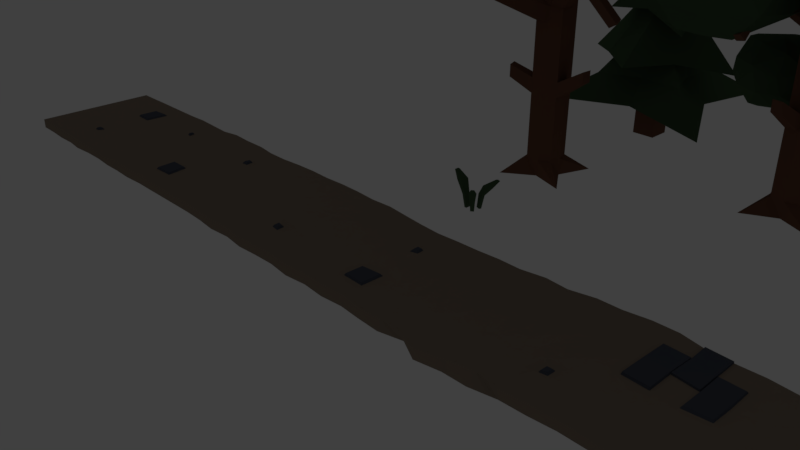 # Source: Trees.blend  (saved by Blender 2.79.0; exported with 4.5.12 LTS)
import bpy
from mathutils import Matrix  # noqa: F401  (used for matrix-valued properties, if any)

bpy.ops.wm.read_factory_settings(use_empty=True)
scene = bpy.context.scene
scene.name = 'Scene'

# ---- collections
col_collection_1 = bpy.data.collections.new('Collection 1'); scene.collection.children.link(col_collection_1)
col_collection_11 = bpy.data.collections.new('Collection 11'); scene.collection.children.link(col_collection_11)
col_collection_11.hide_render = True
col_collection_11.hide_viewport = True

# ---- materials (node trees are filled in below, after node groups)
mat_road = bpy.data.materials.new('Road')
mat_road.alpha_threshold = 0.0
mat_road.roughness = 0.5
mat_rocks = bpy.data.materials.new('Rocks')
mat_rocks.alpha_threshold = 0.0
mat_rocks.roughness = 0.5
mat_foliage = bpy.data.materials.new('Foliage')
mat_foliage.alpha_threshold = 0.0
mat_foliage.roughness = 0.5
mat_foliage.line_color = (0.0, 0.0, 0.0, 1.0)
mat_wood = bpy.data.materials.new('Wood')
mat_wood.alpha_threshold = 0.0
mat_wood.roughness = 0.5

# ---- material node trees
mat_road.use_nodes = True; mat_road.node_tree.nodes.clear()
_N = mat_road.node_tree.nodes; _L = mat_road.node_tree.links
n0 = _N.new('ShaderNodeOutputMaterial'); n0.name = 'Material Output'; n0.location = (300, 300)
n1 = _N.new('ShaderNodeBsdfDiffuse'); n1.name = 'Diffuse BSDF'; n1.location = (10, 300)
n1.inputs[0].default_value = (0.2641, 0.2091, 0.1616, 1.0)
_L.new(n1.outputs[0], n0.inputs[0])
n0.is_active_output = True
mat_rocks.use_nodes = True; mat_rocks.node_tree.nodes.clear()
_N = mat_rocks.node_tree.nodes; _L = mat_rocks.node_tree.links
n0 = _N.new('ShaderNodeOutputMaterial'); n0.name = 'Material Output'; n0.location = (300, 300)
n1 = _N.new('ShaderNodeBsdfDiffuse'); n1.name = 'Diffuse BSDF'; n1.location = (10, 300)
n1.inputs[0].default_value = (0.08082, 0.08884, 0.1156, 1.0)
_L.new(n1.outputs[0], n0.inputs[0])
n0.is_active_output = True
mat_foliage.use_nodes = True; mat_foliage.node_tree.nodes.clear()
_N = mat_foliage.node_tree.nodes; _L = mat_foliage.node_tree.links
n0 = _N.new('ShaderNodeOutputMaterial'); n0.name = 'Material Output'; n0.location = (300, 300)
n1 = _N.new('ShaderNodeBsdfDiffuse'); n1.name = 'Diffuse BSDF'; n1.location = (10, 300)
n1.inputs[0].default_value = (0.06232, 0.1055, 0.05451, 1.0)
_L.new(n1.outputs[0], n0.inputs[0])
n0.is_active_output = True
mat_wood.use_nodes = True; mat_wood.node_tree.nodes.clear()
_N = mat_wood.node_tree.nodes; _L = mat_wood.node_tree.links
n0 = _N.new('ShaderNodeOutputMaterial'); n0.name = 'Material Output'; n0.location = (300, 300)
n1 = _N.new('ShaderNodeBsdfDiffuse'); n1.name = 'Diffuse BSDF'; n1.location = (10, 300)
n1.inputs[0].default_value = (0.1615, 0.07698, 0.04741, 1.0)
_L.new(n1.outputs[0], n0.inputs[0])
n0.is_active_output = True

# ---- world
world_world = bpy.data.worlds.new('World'); scene.world = world_world
world_world.color = (0.05088, 0.05088, 0.05088)
world_world.use_sun_shadow = False
world_world.sun_shadow_jitter_overblur = 0.0
world_world.cycles.sampling_method = 'MANUAL'

# ---- cameras
cam_camera = bpy.data.cameras.new('Camera')
cam_camera.clip_end = 100.0
cam_camera.lens = 35.0
cam_camera.sensor_width = 32.0
cam_camera.sensor_height = 18.0
cam_camera.ortho_scale = 7.314
cam_camera.dof.focus_distance = 0.0

# ---- lights
light_lamp = bpy.data.lights.new('Lamp', 'POINT')
light_lamp.transmission_factor = 0.0
light_lamp.cutoff_distance = 30.0
light_lamp.energy = 100.0
light_lamp.shadow_buffer_clip_start = 1.001
light_lamp.shadow_soft_size = 0.1
light_lamp.shadow_maximum_resolution = 0.006
light_lamp.use_absolute_resolution = True

# ---- meshes
me_cube_004 = bpy.data.meshes.new('Cube.004')
me_cube_004.from_pydata([(-7.558, -1.0, -0.03988), (-7.558, -1.0, 0.1091), (-7.558, 1.0, -0.03988), (-7.558, 1.0, 0.1091), (7.558, -1.0, -0.03967), (7.558, -1.0, 0.1091), (7.558, 1.0, -0.03988), (7.558, 1.0, 0.1092), (6.831, 1.02, -0.03626), (6.184, 0.999, -0.03675), (5.497, 0.9937, -0.03972), (4.816, 1.014, -0.0391), (4.136, 1.066, -0.03576), (3.455, 1.099, -0.0389), (2.754, 1.032, -0.03976), (2.056, 0.9605, -0.03969), (1.372, 0.9857, -0.03285), (0.688, 0.994, -0.03819), (0.007045, 0.9488, -0.03988), (-0.6866, 0.9856, -0.03988), (-1.376, 1.0, -0.03827), (-2.074, 0.9874, -0.03153), (-2.79, 0.9769, -0.03302), (-3.493, 1.006, -0.03959), (-4.135, 0.9873, -0.03988), (-4.881, 1.027, -0.03972), (-5.553, 0.9754, -0.03662), (-6.199, 0.9932, -0.03728), (-6.871, 1.0, -0.03877), (-6.871, 1.0, 0.1124), (-6.203, 1.002, 0.1105), (-5.553, 1.009, 0.1173), (-4.839, 0.9823, 0.11), (-4.197, 1.014, 0.1114), (-3.475, 0.9751, 0.1093), (-2.762, 0.9942, 0.1143), (-2.066, 0.9956, 0.1124), (-1.376, 1.007, 0.1111), (-0.689, 1.004, 0.1092), (0.01031, 0.9257, 0.1091), (0.699, 0.917, 0.112), (1.374, 0.943, 0.1148), (2.063, 1.004, 0.1106), (2.759, 1.056, 0.1098), (3.455, 1.099, 0.1169), (4.131, 1.026, 0.1161), (4.818, 1.019, 0.1104), (5.497, 0.9907, 0.1093), (6.184, 0.9988, 0.1119), (6.831, 1.02, 0.1128), (-6.879, -1.016, -0.03988), (-6.211, -1.033, -0.03886), (-5.516, -1.006, -0.03245), (-4.845, -1.021, -0.03311), (-4.153, -1.006, -0.03913), (-3.47, -1.005, -0.03957), (-2.758, -1.004, -0.03988), (-2.082, -1.05, -0.03975), (-1.378, -1.066, -0.0371), (-0.6965, -1.043, -0.03208), (0.0002994, -1.044, -0.03829), (0.6899, -1.045, -0.03612), (1.359, -1.088, -0.03954), (2.022, -1.178, -0.0375), (2.724, -1.109, -0.03988), (3.43, -1.026, -0.03957), (4.123, -1.0, -0.03988), (4.81, -1.055, -0.03978), (5.497, -1.003, -0.03959), (6.184, -1.029, -0.03981), (6.871, -1.059, -0.03583), (6.871, -1.059, 0.1106), (6.184, -1.03, 0.1106), (5.497, -1.04, 0.1098), (4.81, -1.03, 0.1098), (4.123, -1.017, 0.1092), (3.43, -1.026, 0.11), (2.747, -1.004, 0.1094), (2.022, -1.178, 0.1145), (1.366, -1.055, 0.1149), (0.6873, -1.012, 0.116), (0.001318, -1.035, 0.1115), (-0.6965, -1.043, 0.1225), (-1.377, -1.067, 0.1097), (-2.083, -1.049, 0.1115), (-2.771, -1.012, 0.1091), (-3.482, -1.018, 0.1094), (-4.149, -0.9937, 0.1112), (-4.85, -0.9991, 0.1172), (-5.521, -1.024, 0.1124), (-6.206, -1.038, 0.1113), (-6.878, -1.014, 0.1091), (-7.558, 0.3333, -0.03988), (-7.558, -0.3333, -0.03988), (-7.558, -0.3333, 0.1091), (-7.558, 0.3333, 0.1091), (7.558, -0.3333, -0.03791), (7.558, 0.3333, -0.0395), (7.558, 0.3333, 0.1115), (7.558, -0.3333, 0.1092), (6.831, 0.3531, 0.1235), (6.871, -0.399, 0.1219), (6.144, 0.3285, 0.1115), (6.297, -0.4993, 0.1304), (5.497, 0.28, 0.1212), (5.38, -0.3206, 0.136), (4.81, 0.3153, 0.1108), (4.81, -0.4415, 0.1174), (4.13, 0.3564, 0.124), (4.123, -0.331, 0.1147), (3.452, 0.4161, 0.1123), (3.317, -0.4439, 0.1319), (2.752, 0.3576, 0.1164), (2.724, -0.442, 0.1094), (2.056, 0.253, 0.1166), (2.023, -0.52, 0.118), (1.378, 0.2099, 0.1322), (1.353, -0.4522, 0.1322), (0.5868, 0.2923, 0.1242), (0.6896, -0.3866, 0.1094), (0.01967, 0.1789, 0.1091), (0.006689, -0.4156, 0.1097), (-0.6844, 0.2929, 0.118), (-0.69, -0.4219, 0.1158), (-1.38, 0.3199, 0.1246), (-1.26, -0.4834, 0.1429), (-2.087, 0.3123, 0.1207), (-2.099, -0.3613, 0.1106), (-2.849, 0.2676, 0.1158), (-2.828, -0.4121, 0.1106), (-3.422, 0.3899, 0.1212), (-3.441, -0.3309, 0.1213), (-4.223, 0.353, 0.1092), (-4.16, -0.3697, 0.1219), (-5.032, 0.4232, 0.1206), (-4.851, -0.3134, 0.1137), (-5.597, 0.2619, 0.122), (-5.606, -0.463, 0.1206), (-6.219, 0.2853, 0.1218), (-6.318, -0.4664, 0.1196), (-6.875, 0.3286, 0.1125), (-6.877, -0.3443, 0.1091), (-7.558, -0.6667, -0.03988), (-7.558, 0.6667, 0.1091), (-7.215, 1.0, -0.03988), (7.215, 1.0, 0.1096), (7.558, 0.6667, -0.03988), (7.558, -0.6667, 0.112), (7.215, -1.0, -0.03533), (-7.215, -1.0, 0.1091), (7.215, 1.0, -0.0389), (6.488, 1.02, -0.03135), (5.84, 0.9912, -0.03831), (5.154, 0.9788, -0.03882), (4.473, 1.024, -0.03822), (3.799, 1.099, -0.03717), (3.105, 1.066, -0.03807), (2.403, 0.9929, -0.03988), (1.715, 0.9291, -0.03601), (1.035, 0.9645, -0.03736), (0.3554, 0.9166, -0.03988), (-0.342, 0.9853, -0.03988), (-1.031, 0.9928, -0.0385), (-1.726, 0.9954, -0.03407), (-2.419, 0.9871, -0.03799), (-3.143, 0.9813, -0.03958), (-3.837, 0.9975, -0.03801), (-4.556, 1.031, -0.03988), (-5.169, 0.998, -0.03762), (-5.883, 1.006, -0.03154), (-6.54, 1.006, -0.0323), (-7.215, 1.0, 0.1091), (-6.534, 1.003, 0.1096), (-5.849, 0.9879, 0.1209), (-5.174, 0.9975, 0.1111), (-4.551, 1.038, 0.1091), (-3.81, 1.015, 0.113), (-3.138, 0.972, 0.1091), (-2.411, 0.9995, 0.1184), (-1.719, 1.002, 0.1195), (-1.03, 0.9836, 0.11), (-0.3387, 0.9634, 0.1091), (0.3575, 0.9019, 0.1091), (1.042, 0.9193, 0.1156), (1.713, 0.9339, 0.1166), (2.4, 0.9779, 0.1091), (3.103, 1.055, 0.1112), (3.799, 1.099, 0.117), (4.467, 1.01, 0.1118), (5.153, 0.9835, 0.1107), (5.84, 0.9994, 0.1152), (6.488, 1.02, 0.1139), (-7.215, -1.0, -0.03988), (-6.53, -1.004, -0.03988), (-5.857, -1.008, -0.03466), (-5.167, -1.02, -0.03964), (-4.502, -1.027, -0.03891), (-3.822, -1.007, -0.03884), (-3.104, -1.004, -0.03988), (-2.418, -1.017, -0.03988), (-1.725, -1.023, -0.03952), (-1.038, -1.049, -0.03437), (-0.345, -1.079, -0.03796), (0.3476, -1.071, -0.03897), (1.016, -1.074, -0.03532), (1.715, -1.013, -0.03413), (2.38, -1.111, -0.03988), (3.084, -1.037, -0.03988), (3.78, -0.9951, -0.03986), (4.466, -1.02, -0.03988), (5.153, -1.109, -0.03933), (5.84, -1.007, -0.03941), (6.527, -1.061, -0.03874), (7.215, -1.0, 0.111), (6.527, -1.064, 0.1124), (5.84, -1.057, 0.1098), (5.153, -1.109, 0.1137), (4.466, -1.061, 0.1102), (3.78, -1.013, 0.1117), (3.078, -1.061, 0.1099), (2.387, -1.08, 0.1098), (1.701, -1.075, 0.1136), (1.022, -1.067, 0.1125), (0.347, -1.033, 0.1095), (-0.3491, -1.058, 0.1146), (-1.037, -1.055, 0.1197), (-1.725, -1.025, 0.1154), (-2.417, -1.023, 0.1091), (-3.131, -1.022, 0.1096), (-3.813, -1.012, 0.1107), (-4.477, -1.017, 0.1117), (-5.218, -1.091, 0.1161), (-5.862, -1.037, 0.1163), (-6.537, -1.018, 0.1091), (6.871, -0.7289, 0.1161), (6.289, -0.656, 0.1229), (5.497, -0.7754, 0.1156), (4.81, -0.7736, 0.1143), (4.123, -0.7158, 0.1095), (3.312, -0.5638, 0.1304), (2.732, -0.7391, 0.1114), (2.022, -0.8453, 0.1133), (1.368, -0.7529, 0.1098), (0.6896, -0.7294, 0.1149), (0.004501, -0.718, 0.1123), (-0.6969, -0.7067, 0.1199), (-1.265, -0.5944, 0.135), (-2.092, -0.6876, 0.1137), (-2.802, -0.7176, 0.1091), (-3.496, -0.6753, 0.1144), (-4.152, -0.6908, 0.1159), (-4.853, -0.6847, 0.1223), (-5.577, -0.8139, 0.117), (-6.333, -0.5677, 0.1257), (-6.88, -0.6841, 0.1091), (-7.558, 0.6667, -0.03988), (-7.558, 0.0, -0.03988), (-7.558, -0.6667, 0.1091), (-7.558, 0.0, 0.1091), (7.558, -0.6667, -0.03976), (7.558, 0.0, -0.03974), (7.558, 0.6667, 0.1111), (7.558, 0.0, 0.1106), (6.831, 0.6864, 0.1164), (6.831, 0.01976, 0.1178), (6.144, 0.6828, 0.1211), (6.184, -0.02435, 0.1106), (5.497, 0.6673, 0.1093), (5.398, -0.1379, 0.12), (4.805, 0.6536, 0.1116), (4.804, -0.0203, 0.1194), (4.139, 0.7482, 0.1164), (4.124, -0.009378, 0.1099), (3.455, 0.7648, 0.1139), (3.439, 0.02075, 0.1322), (2.748, 0.6694, 0.1092), (2.738, -0.04735, 0.1161), (2.064, 0.6605, 0.1132), (2.023, -0.1858, 0.1172), (1.367, 0.5835, 0.1111), (1.367, -0.0389, 0.1271), (0.5824, 0.4025, 0.1264), (0.705, -0.1418, 0.1113), (0.006813, 0.6082, 0.1091), (0.006058, -0.09041, 0.1093), (-0.6821, 0.6251, 0.1091), (-0.6907, -0.04963, 0.1142), (-1.381, 0.6682, 0.1146), (-1.387, -0.02217, 0.1322), (-2.084, 0.6523, 0.1322), (-2.107, -0.05033, 0.1183), (-2.806, 0.6188, 0.1119), (-2.848, -0.06632, 0.1138), (-3.395, 0.536, 0.1197), (-3.519, -0.07628, 0.1124), (-4.217, 0.6965, 0.1147), (-4.146, -0.02595, 0.1183), (-5.036, 0.5167, 0.1278), (-4.842, 0.01784, 0.1147), (-5.516, 0.6478, 0.11), (-5.586, -0.1416, 0.1216), (-6.218, 0.6732, 0.1139), (-6.214, -0.004516, 0.1125), (-6.873, 0.6662, 0.1146), (-6.872, -0.001247, 0.1094), (-6.544, 0.3047, 0.1136), (-6.449, -0.4731, 0.1135), (-5.877, 0.3295, 0.1129), (-5.92, -0.4813, 0.1141), (-5.094, 0.4331, 0.1238), (-5.247, -0.4723, 0.1322), (-4.586, 0.3201, 0.111), (-4.522, -0.3678, 0.1094), (-3.848, 0.3121, 0.1183), (-3.867, -0.3519, 0.1095), (-3.312, 0.3922, 0.1236), (-3.198, -0.3956, 0.1127), (-2.455, 0.3002, 0.1212), (-2.425, -0.3554, 0.1104), (-1.724, 0.3175, 0.112), (-1.737, -0.3699, 0.1149), (-1.033, 0.3108, 0.1108), (-1.159, -0.4847, 0.1289), (-0.3441, 0.3185, 0.1117), (-0.3461, -0.4051, 0.1092), (0.4603, 0.2805, 0.112), (0.351, -0.4171, 0.11), (1.042, 0.1574, 0.1121), (1.012, -0.4188, 0.1131), (1.712, 0.2226, 0.1237), (1.681, -0.5329, 0.1257), (2.4, 0.3081, 0.1127), (2.365, -0.5109, 0.1132), (3.089, 0.3255, 0.1205), (3.212, -0.448, 0.1313), (3.802, 0.4296, 0.1327), (3.787, -0.3094, 0.1106), (4.475, 0.3244, 0.1121), (4.472, -0.3222, 0.1105), (5.155, 0.305, 0.1174), (5.267, -0.3236, 0.1247), (5.84, 0.2893, 0.1135), (5.84, -0.3838, 0.1113), (6.488, 0.3524, 0.1322), (6.429, -0.499, 0.1279), (7.175, 0.3531, 0.1143), (7.215, -0.3333, 0.1143), (-7.215, 0.3333, 0.1091), (-7.219, -0.3415, 0.1091), (-7.215, 0.0, 0.1091), (-7.215, 0.6667, 0.1091), (7.215, 0.0, 0.1132), (7.175, 0.6864, 0.1092), (6.488, 0.003439, 0.1151), (6.488, 0.686, 0.1218), (5.84, -0.02114, 0.1152), (5.84, 0.6494, 0.1121), (5.274, -0.2008, 0.1411), (5.157, 0.6508, 0.1139), (4.47, -0.04772, 0.1184), (4.474, 0.6679, 0.1187), (3.785, 0.0007829, 0.1195), (3.8, 0.7633, 0.1206), (3.101, 0.04825, 0.1128), (3.109, 0.7515, 0.111), (2.392, -0.05559, 0.1093), (2.404, 0.6683, 0.1094), (1.699, -0.09957, 0.1112), (1.722, 0.5958, 0.1098), (1.02, -0.1211, 0.1121), (1.032, 0.645, 0.1099), (0.3593, -0.1406, 0.1116), (0.486, 0.4018, 0.1282), (-0.3461, -0.04512, 0.1093), (-0.3431, 0.651, 0.1093), (-1.043, 0.01558, 0.1244), (-1.03, 0.6511, 0.1154), (-1.731, -0.02637, 0.1258), (-1.74, 0.642, 0.1224), (-2.489, -0.08354, 0.1094), (-2.429, 0.6522, 0.1111), (-3.18, -0.07328, 0.118), (-3.313, 0.5054, 0.1272), (-3.803, -0.01361, 0.1322), (-3.837, 0.6609, 0.1139), (-4.6, -0.0384, 0.1098), (-4.548, 0.7125, 0.1117), (-5.288, -0.1136, 0.1165), (-5.092, 0.5287, 0.1136), (-5.863, -0.01171, 0.1127), (-5.873, 0.6647, 0.1322), (-6.541, -0.02039, 0.1134), (-6.534, 0.6464, 0.1118), (-6.43, -0.5735, 0.1205), (-5.869, -0.6601, 0.1183), (-5.226, -0.7249, 0.1186), (-4.53, -0.7155, 0.1098), (-3.804, -0.6792, 0.1169), (-3.12, -0.6749, 0.1118), (-2.417, -0.6902, 0.1095), (-1.737, -0.7051, 0.1135), (-1.143, -0.6101, 0.1333), (-0.3513, -0.7211, 0.1118), (0.3466, -0.7121, 0.1102), (1.024, -0.7252, 0.111), (1.679, -0.8498, 0.1098), (2.365, -0.8445, 0.1102), (3.208, -0.5804, 0.1305), (3.78, -0.6757, 0.1109), (4.467, -0.6732, 0.1125), (5.153, -0.7754, 0.115), (5.84, -0.7213, 0.1144), (6.427, -0.6512, 0.1194), (7.215, -0.726, 0.1109), (-7.215, -0.6667, 0.1091), (5.497, -0.005729, 0.122), (5.497, -0.442, 0.1232), (0.705, 0.5212, 0.1129), (0.6998, 0.1718, 0.1152), (-3.476, 0.6663, 0.1131), (-3.555, 0.2794, 0.1112), (-4.92, 0.6565, 0.1123), (-4.929, 0.3067, 0.1126), (-6.56, -0.3832, 0.1092), (-6.196, -0.337, 0.1092), (-5.216, 0.3242, 0.1091), (0.3626, 0.1869, 0.1108), (3.094, -0.3199, 0.1177), (3.438, -0.3185, 0.1237), (5.153, -0.4413, 0.1105), (6.184, -0.3684, 0.1236), (6.184, -0.7704, 0.1118), (3.435, -0.6715, 0.1152), (-1.385, -0.34, 0.1259), (-1.389, -0.7263, 0.1212), (-6.215, -0.691, 0.1102), (-3.203, 0.2744, 0.1138), (-1.04, -0.3766, 0.1121), (6.527, -0.412, 0.1322), (5.154, -0.1051, 0.1322), (0.3622, 0.53, 0.1111), (-3.196, 0.6031, 0.1165), (-5.181, 0.6168, 0.1102), (-6.538, -0.6863, 0.1091), (-1.04, -0.7078, 0.1322), (3.076, -0.7372, 0.1099), (6.527, -0.7457, 0.1151), (5.358, -0.2001, 0.1635), (5.358, -0.2923, 0.1666), (0.5647, 0.3847, 0.1554), (0.5636, 0.3173, 0.1562), (-3.377, 0.4967, 0.1564), (-3.392, 0.4199, 0.1563), (-5.044, 0.5045, 0.1541), (-5.045, 0.4459, 0.1543), (-6.412, -0.5002, 0.1525), (-6.343, -0.4914, 0.1523), (-5.082, 0.4481, 0.1537), (0.5001, 0.3202, 0.155), (3.228, -0.4698, 0.1598), (3.296, -0.4695, 0.1612), (5.292, -0.2921, 0.161), (6.323, -0.5326, 0.1638), (6.322, -0.615, 0.1623), (3.295, -0.5461, 0.1591), (-1.247, -0.4986, 0.168), (-1.248, -0.576, 0.1639), (-6.347, -0.5549, 0.1527), (-3.332, 0.419, 0.1565), (-1.18, -0.5058, 0.1621), (6.388, -0.541, 0.1664), (5.292, -0.2191, 0.1686), (0.5, 0.3864, 0.1554), (-3.33, 0.4862, 0.1573), (-5.076, 0.4996, 0.154), (-6.409, -0.554, 0.1523), (-1.18, -0.5724, 0.1693), (3.224, -0.559, 0.1584), (6.388, -0.6103, 0.162), (-6.24, 0.6484, 0.1431), (-6.24, 0.3094, 0.15), (-6.524, 0.327, 0.1429), (0.3724, -0.4354, 0.1388), (0.6688, -0.4074, 0.1389), (0.6694, -0.7095, 0.1424), (-4.139, -0.3883, 0.1508), (-4.132, -0.6704, 0.1442), (-3.883, -0.3742, 0.1402), (-6.516, 0.6268, 0.1413), (-3.826, -0.6609, 0.1454), (0.3663, -0.6944, 0.1385), (4.134, 0.738, 0.1476), (4.123, 0.3531, 0.155), (3.808, 0.4281, 0.1635), (4.117, 0.00741, 0.142), (3.791, 0.01182, 0.1506), (3.808, 0.746, 0.1523), (4.143, 0.7472, 0.1418), (4.132, 0.3604, 0.149), (4.133, 1.022, 0.1411), (4.466, 1.007, 0.1369), (4.468, 0.3303, 0.1365), (4.468, 0.6733, 0.1433), (4.797, 0.6353, 0.1357), (4.798, 0.3156, 0.1354), (4.487, 0.3241, 0.1367), (4.793, 0.003574, 0.1434), (4.485, -0.01593, 0.1428), (4.487, 0.642, 0.1428)], [], [(414, 257, 1, 149), (413, 234, 71, 213), (446, 431, 72, 214), (411, 236, 73, 215), (410, 237, 74, 216), (409, 238, 75, 217), (408, 432, 76, 218), (445, 240, 77, 219), (406, 241, 78, 220), (405, 242, 79, 221), (404, 243, 80, 222), (403, 244, 81, 223), (402, 245, 82, 224), (444, 434, 83, 225), (400, 247, 84, 226), (399, 248, 85, 227), (398, 249, 86, 228), (397, 250, 87, 229), (396, 251, 88, 230), (395, 252, 89, 231), (394, 435, 90, 232), (443, 254, 91, 233), (392, 303, 140, 305), (391, 304, 141, 423), (390, 301, 138, 307), (389, 302, 424, 308), (442, 299, 136, 425), (387, 300, 137, 310), (386, 421, 422, 311), (385, 298, 135, 312), (384, 295, 132, 313), (383, 296, 133, 314), (253, 139, 456, 467), (381, 294, 131, 316), (380, 291, 128, 317), (379, 292, 129, 318), (378, 289, 126, 319), (377, 290, 127, 320), (376, 287, 124, 321), (375, 288, 433, 437), (374, 285, 122, 323), (373, 286, 123, 324), (440, 283, 120, 426), (371, 284, 121, 326), (370, 417, 418, 327), (369, 282, 119, 328), (368, 279, 116, 329), (367, 280, 117, 330), (366, 277, 114, 331), (365, 278, 115, 332), (364, 275, 112, 333), (363, 276, 113, 427), (362, 273, 110, 335), (361, 274, 428, 336), (45, 271, 497, 499), (359, 272, 109, 338), (358, 269, 106, 339), (439, 270, 107, 429), (356, 267, 104, 341), (355, 415, 416, 342), (354, 265, 102, 343), (353, 266, 430, 438), (352, 263, 100, 345), (351, 264, 101, 346), (350, 143, 95, 347), (349, 258, 94, 348), (93, 94, 258, 256), (142, 257, 94, 93), (1, 257, 142, 0), (260, 262, 99, 96), (97, 98, 262, 260), (146, 261, 98, 97), (6, 7, 261, 146), (151, 191, 49, 8), (304, 349, 348, 141), (140, 347, 349, 304), (347, 95, 258, 349), (303, 350, 347, 140), (29, 171, 350, 303), (171, 3, 143, 350), (262, 351, 346, 99), (98, 345, 351, 262), (345, 100, 264, 351), (261, 352, 345, 98), (7, 145, 352, 261), (145, 49, 263, 352), (264, 353, 438, 101), (100, 343, 353, 264), (343, 102, 266, 353), (263, 354, 343, 100), (49, 191, 354, 263), (191, 48, 265, 354), (266, 355, 342, 430), (102, 341, 355, 266), (341, 104, 415, 355), (265, 356, 341, 102), (48, 190, 356, 265), (190, 47, 267, 356), (393, 253, 467, 475), (104, 339, 439, 415), (339, 106, 270, 439), (267, 358, 339, 104), (47, 189, 358, 267), (189, 46, 269, 358), (270, 359, 338, 107), (360, 337, 505, 508), (337, 108, 272, 359), (269, 360, 508, 503), (46, 188, 360, 269), (271, 108, 498, 497), (272, 361, 336, 109), (335, 361, 495, 493), (335, 110, 274, 361), (108, 271, 491, 492), (45, 187, 362, 271), (187, 44, 273, 362), (274, 363, 427, 428), (110, 333, 363, 274), (333, 112, 276, 363), (273, 364, 333, 110), (44, 186, 364, 273), (186, 43, 275, 364), (276, 365, 332, 113), (112, 331, 365, 276), (331, 114, 278, 365), (275, 366, 331, 112), (43, 185, 366, 275), (185, 42, 277, 366), (278, 367, 330, 115), (114, 329, 367, 278), (329, 116, 280, 367), (277, 368, 329, 114), (42, 184, 368, 277), (184, 41, 279, 368), (280, 369, 328, 117), (116, 327, 369, 280), (327, 418, 282, 369), (279, 370, 327, 116), (41, 183, 370, 279), (183, 40, 417, 370), (282, 371, 326, 119), (418, 426, 371, 282), (426, 120, 284, 371), (125, 246, 466, 465), (40, 182, 440, 417), (182, 39, 283, 440), (284, 373, 324, 121), (120, 323, 373, 284), (323, 122, 286, 373), (283, 374, 323, 120), (39, 181, 374, 283), (181, 38, 285, 374), (286, 375, 437, 123), (122, 321, 375, 286), (321, 124, 288, 375), (285, 376, 321, 122), (38, 180, 376, 285), (180, 37, 287, 376), (288, 377, 320, 433), (124, 319, 377, 288), (319, 126, 290, 377), (287, 378, 319, 124), (37, 179, 378, 287), (179, 36, 289, 378), (290, 379, 318, 127), (126, 317, 379, 290), (317, 128, 292, 379), (289, 380, 317, 126), (36, 178, 380, 289), (178, 35, 291, 380), (292, 381, 316, 129), (128, 436, 381, 292), (436, 420, 294, 381), (291, 441, 436, 128), (35, 177, 441, 291), (177, 34, 419, 441), (294, 383, 314, 131), (420, 313, 383, 294), (313, 132, 296, 383), (419, 384, 313, 420), (34, 176, 384, 419), (176, 33, 295, 384), (296, 385, 312, 133), (132, 311, 385, 296), (311, 422, 298, 385), (295, 386, 311, 132), (33, 175, 386, 295), (175, 32, 421, 386), (298, 387, 310, 135), (422, 425, 387, 298), (425, 136, 300, 387), (306, 393, 475, 455), (32, 174, 442, 421), (174, 31, 299, 442), (300, 389, 308, 137), (136, 307, 389, 300), (307, 138, 302, 389), (299, 390, 307, 136), (31, 173, 390, 299), (173, 30, 301, 390), (302, 391, 423, 424), (138, 305, 391, 302), (305, 140, 304, 391), (301, 392, 488, 479), (30, 172, 392, 301), (172, 29, 303, 392), (9, 48, 191, 151), (152, 190, 48, 9), (10, 47, 190, 152), (153, 189, 47, 10), (11, 46, 189, 153), (154, 188, 46, 11), (12, 45, 188, 154), (155, 187, 45, 12), (13, 44, 187, 155), (156, 186, 44, 13), (14, 43, 186, 156), (157, 185, 43, 14), (15, 42, 185, 157), (158, 184, 42, 15), (16, 41, 184, 158), (159, 183, 41, 16), (17, 40, 183, 159), (160, 182, 40, 17), (18, 39, 182, 160), (161, 181, 39, 18), (19, 38, 181, 161), (162, 180, 38, 19), (20, 37, 180, 162), (163, 179, 37, 20), (21, 36, 179, 163), (164, 178, 36, 21), (22, 35, 178, 164), (165, 177, 35, 22), (23, 34, 177, 165), (166, 176, 34, 23), (24, 33, 176, 166), (167, 175, 33, 24), (25, 32, 175, 167), (168, 174, 32, 25), (26, 31, 174, 168), (169, 173, 31, 26), (27, 30, 173, 169), (170, 172, 30, 27), (28, 29, 172, 170), (144, 171, 29, 28), (2, 3, 171, 144), (193, 233, 91, 50), (51, 90, 233, 193), (194, 232, 90, 51), (52, 89, 232, 194), (195, 231, 89, 52), (53, 88, 231, 195), (196, 230, 88, 53), (54, 87, 230, 196), (197, 229, 87, 54), (55, 86, 229, 197), (198, 228, 86, 55), (56, 85, 228, 198), (199, 227, 85, 56), (57, 84, 227, 199), (200, 226, 84, 57), (58, 83, 226, 200), (201, 225, 83, 58), (59, 82, 225, 201), (202, 224, 82, 59), (60, 81, 224, 202), (203, 223, 81, 60), (61, 80, 223, 203), (204, 222, 80, 61), (62, 79, 222, 204), (205, 221, 79, 62), (63, 78, 221, 205), (206, 220, 78, 63), (64, 77, 220, 206), (207, 219, 77, 64), (65, 76, 219, 207), (208, 218, 76, 65), (66, 75, 218, 208), (209, 217, 75, 66), (67, 74, 217, 209), (210, 216, 74, 67), (68, 73, 216, 210), (211, 215, 73, 68), (69, 72, 215, 211), (212, 214, 72, 69), (70, 71, 214, 212), (148, 213, 71, 70), (4, 5, 213, 148), (192, 149, 1, 0), (435, 443, 233, 90), (239, 111, 460, 464), (423, 141, 254, 443), (252, 394, 232, 89), (137, 308, 394, 252), (308, 424, 435, 394), (251, 395, 231, 88), (135, 310, 395, 251), (310, 137, 252, 395), (250, 396, 230, 87), (133, 312, 396, 250), (312, 135, 251, 396), (249, 397, 229, 86), (131, 314, 397, 249), (133, 250, 486, 485), (248, 398, 228, 85), (129, 316, 398, 248), (316, 131, 249, 398), (247, 399, 227, 84), (127, 318, 399, 247), (318, 129, 248, 399), (434, 400, 226, 83), (433, 320, 400, 434), (320, 127, 247, 400), (245, 444, 225, 82), (123, 437, 444, 245), (297, 388, 474, 453), (244, 402, 224, 81), (121, 324, 402, 244), (324, 123, 245, 402), (243, 403, 223, 80), (326, 403, 490, 482), (326, 121, 244, 403), (242, 404, 222, 79), (117, 328, 404, 242), (328, 119, 243, 404), (241, 405, 221, 78), (115, 330, 405, 241), (330, 117, 242, 405), (240, 406, 220, 77), (113, 332, 406, 240), (332, 115, 241, 406), (432, 445, 219, 76), (103, 235, 463, 462), (427, 113, 240, 445), (238, 408, 218, 75), (109, 336, 408, 238), (336, 428, 432, 408), (237, 409, 217, 74), (107, 338, 409, 237), (338, 109, 238, 409), (236, 410, 216, 73), (416, 429, 410, 236), (429, 107, 237, 410), (431, 411, 215, 72), (430, 342, 411, 431), (342, 416, 236, 411), (234, 446, 214, 71), (101, 438, 446, 234), (388, 309, 457, 474), (147, 413, 213, 5), (99, 346, 413, 147), (346, 101, 234, 413), (254, 414, 149, 91), (141, 348, 414, 254), (348, 94, 257, 414), (50, 91, 149, 192), (259, 147, 5, 4), (96, 99, 147, 259), (150, 145, 7, 6), (8, 49, 145, 150), (255, 143, 3, 2), (92, 95, 143, 255), (256, 258, 95, 92), (268, 105, 416, 415), (281, 118, 418, 417), (130, 293, 419, 420), (297, 134, 422, 421), (306, 139, 424, 423), (134, 309, 425, 422), (118, 325, 426, 418), (334, 111, 428, 427), (105, 340, 429, 416), (235, 103, 430, 431), (111, 239, 432, 428), (246, 125, 433, 434), (139, 253, 435, 424), (315, 130, 420, 436), (125, 322, 437, 433), (103, 344, 438, 430), (340, 357, 439, 429), (357, 268, 415, 439), (325, 372, 440, 426), (372, 281, 417, 440), (382, 315, 436, 441), (293, 382, 441, 419), (309, 388, 442, 425), (388, 297, 421, 442), (393, 306, 423, 443), (253, 393, 443, 435), (322, 401, 444, 437), (401, 246, 434, 444), (407, 334, 427, 445), (239, 407, 445, 432), (344, 412, 446, 438), (412, 235, 431, 446), (473, 451, 452, 468), (447, 471, 461, 448), (449, 472, 458, 450), (453, 474, 457, 454), (456, 455, 475, 467), (469, 465, 466, 476), (460, 459, 477, 464), (470, 462, 463, 478), (401, 322, 469, 476), (130, 315, 468, 452), (105, 268, 447, 448), (246, 401, 476, 466), (322, 125, 465, 469), (118, 281, 449, 450), (334, 407, 477, 459), (344, 103, 462, 470), (293, 130, 452, 451), (407, 239, 464, 477), (357, 340, 461, 471), (134, 297, 453, 454), (412, 344, 470, 478), (268, 357, 471, 447), (139, 306, 455, 456), (235, 412, 478, 463), (372, 325, 458, 472), (309, 134, 454, 457), (281, 372, 472, 449), (325, 118, 450, 458), (315, 382, 473, 468), (111, 334, 459, 460), (382, 293, 451, 473), (340, 105, 448, 461), (479, 488, 481, 480), (487, 485, 486, 489), (483, 482, 490, 484), (305, 138, 480, 481), (314, 133, 485, 487), (403, 243, 484, 490), (119, 326, 482, 483), (392, 305, 481, 488), (250, 397, 489, 486), (397, 314, 487, 489), (138, 301, 479, 480), (243, 119, 483, 484), (492, 493, 495, 494), (491, 496, 493, 492), (272, 108, 492, 494), (271, 362, 496, 491), (362, 335, 493, 496), (361, 272, 494, 495), (502, 497, 498, 501), (500, 499, 497, 502), (108, 337, 501, 498), (337, 360, 502, 501), (188, 45, 499, 500), (360, 188, 500, 502), (504, 505, 507, 506), (503, 508, 505, 504), (106, 269, 503, 504), (359, 270, 506, 507), (270, 106, 504, 506), (337, 359, 507, 505)])
me_cube_004.polygons.foreach_set('material_index', [0, 0, 0, 0, 0, 0, 0, 0, 0, 0, 0, 0, 0, 0, 0, 0, 0, 0, 0, 0, 0, 0, 0, 0, 0, 0, 0, 0, 0, 0, 0, 0, 1, 0, 0, 0, 0, 0, 0, 0, 0, 0, 0, 0, 0, 0, 0, 0, 0, 0, 0, 0, 0, 0, 1, 0, 0, 0, 0, 0, 0, 0, 0, 0, 0, 0, 0, 0, 0, 0, 0, 0, 0, 0, 0, 0, 0, 0, 0, 0, 0, 0, 0, 0, 0, 0, 0, 0, 0, 0, 0, 0, 0, 0, 0, 0, 0, 0, 1, 0, 0, 0, 0, 0, 0, 1, 0, 1, 0, 1, 0, 1, 0, 1, 0, 0, 0, 0, 0, 0, 0, 0, 0, 0, 0, 0, 0, 0, 0, 0, 0, 0, 0, 0, 0, 0, 0, 0, 0, 0, 0, 0, 0, 1, 0, 0, 0, 0, 0, 0, 0, 0, 0, 0, 0, 0, 0, 0, 0, 0, 0, 0, 0, 0, 0, 0, 0, 0, 0, 0, 0, 0, 0, 0, 0, 0, 0, 0, 0, 0, 0, 0, 0, 0, 0, 0, 0, 0, 0, 0, 0, 1, 0, 0, 0, 0, 0, 0, 0, 0, 0, 0, 0, 1, 0, 0, 0, 0, 0, 0, 0, 0, 0, 0, 0, 0, 0, 0, 0, 0, 0, 0, 0, 0, 0, 0, 0, 0, 0, 0, 0, 0, 0, 0, 0, 0, 0, 0, 0, 0, 0, 0, 0, 0, 0, 0, 0, 0, 0, 0, 0, 0, 0, 0, 0, 0, 0, 0, 0, 0, 0, 0, 0, 0, 0, 0, 0, 0, 0, 0, 0, 0, 0, 0, 0, 0, 0, 0, 0, 0, 0, 0, 0, 0, 0, 0, 0, 0, 0, 0, 0, 1, 0, 0, 0, 0, 0, 0, 0, 0, 0, 0, 0, 0, 1, 0, 0, 0, 0, 0, 0, 0, 0, 0, 0, 0, 1, 0, 0, 0, 0, 1, 0, 0, 0, 0, 0, 0, 0, 0, 0, 0, 0, 1, 0, 0, 0, 0, 0, 0, 0, 0, 0, 0, 0, 0, 0, 0, 0, 1, 0, 0, 0, 0, 0, 0, 0, 0, 0, 0, 0, 0, 0, 0, 0, 0, 0, 0, 0, 0, 0, 0, 0, 0, 0, 0, 0, 0, 0, 0, 0, 0, 0, 0, 0, 0, 0, 0, 0, 0, 0, 0, 0, 0, 0, 0, 1, 1, 1, 1, 1, 1, 1, 1, 1, 1, 1, 1, 1, 1, 1, 1, 1, 1, 1, 1, 1, 1, 1, 1, 1, 1, 1, 1, 1, 1, 1, 1, 1, 1, 1, 1, 1, 1, 1, 1, 1, 1, 1, 1, 1, 1, 1, 1, 1, 1, 1, 1, 1, 1, 1, 1, 1, 1, 1, 1, 1, 1])
me_cube_004.materials.append(mat_road)
me_cube_004.materials.append(mat_rocks)
me_cube_004.use_remesh_preserve_volume = False
me_cube_004.use_remesh_preserve_attributes = False
me_cube_004.use_mirror_vertex_groups = False
me_cube_004.update()
me_cube_003 = bpy.data.meshes.new('Cube.003')
me_cube_003.from_pydata([(-1.191, -0.37, -1.0), (-2.406, -0.7473, 3.04), (-1.191, 0.37, -1.0), (-2.406, 0.7473, 3.04), (-0.8362, -0.37, -1.0), (-1.689, -0.7473, 3.04), (-0.8362, 0.37, -1.0), (-1.689, 0.7473, 3.04), (0.7537, -0.513, -1.0), (1.523, -1.036, 1.954), (0.3304, -0.8498, -1.0), (0.6674, -1.717, 1.954), (0.5923, -0.3101, -1.0), (1.196, -0.6263, 1.954), (0.1689, -0.6469, -1.0), (0.3413, -1.307, 1.954), (0.09111, 1.244, -1.0), (0.2119, 2.807, 1.904), (0.7798, 0.9732, -1.0), (1.599, 2.252, 1.955), (-0.03857, 0.9136, -1.0), (-0.05518, 2.146, 1.97), (0.6501, 0.643, -1.0), (1.332, 1.591, 2.02), (-3.299, -0.3283, 4.24), (-3.299, 0.3283, 4.24), (-2.985, 0.3283, 4.24), (-2.985, -0.3283, 4.24), (1.635, -1.642, 2.832), (1.259, -1.941, 2.832), (1.116, -1.761, 2.832), (1.492, -1.462, 2.832), (1.063, 4.035, 2.658), (1.671, 3.79, 2.702), (1.551, 3.504, 2.758), (0.9438, 3.75, 2.714), (-1.582, -0.4821, 1.02), (-1.582, 0.5003, 1.02), (-1.111, 0.5003, 1.02), (-1.111, -0.4821, 1.02), (0.1216, 1.675, 1.008), (1.036, 1.315, 1.01), (0.8627, 0.8661, 1.019), (-0.0517, 1.226, 1.018), (1.0, -0.6745, 0.4769), (0.4381, -1.122, 0.4769), (0.2238, -0.8522, 0.4769), (0.7859, -0.405, 0.4769)], [], [(36, 1, 3, 37), (37, 3, 7, 38), (38, 7, 5, 39), (39, 5, 1, 36), (2, 6, 4, 0), (11, 9, 28, 29), (44, 9, 11, 45), (45, 11, 15, 46), (46, 15, 13, 47), (47, 13, 9, 44), (10, 14, 12, 8), (15, 11, 29, 30), (40, 17, 19, 41), (41, 19, 23, 42), (42, 23, 21, 43), (43, 21, 17, 40), (18, 22, 20, 16), (13, 15, 30, 31), (26, 25, 24, 27), (30, 29, 28, 31), (34, 33, 32, 35), (1, 5, 27, 24), (17, 21, 35, 32), (5, 7, 26, 27), (21, 23, 34, 35), (7, 3, 25, 26), (23, 19, 33, 34), (3, 1, 24, 25), (19, 17, 32, 33), (9, 13, 31, 28), (4, 39, 36, 0), (6, 38, 39, 4), (2, 37, 38, 6), (0, 36, 37, 2), (20, 43, 40, 16), (22, 42, 43, 20), (18, 41, 42, 22), (16, 40, 41, 18), (12, 47, 44, 8), (14, 46, 47, 12), (10, 45, 46, 14), (8, 44, 45, 10)])
me_cube_003.materials.append(mat_foliage)
me_cube_003.use_remesh_preserve_volume = False
me_cube_003.use_remesh_preserve_attributes = False
me_cube_003.use_mirror_vertex_groups = False
me_cube_003.update()
me_cube_002 = bpy.data.meshes.new('Cube.002')
me_cube_002.from_pydata([(-0.3991, -0.4509, -2.397), (-0.1055, -0.1573, -2.133), (-0.3991, 0.5584, -2.397), (-0.1055, 0.2648, -2.133), (0.6101, -0.4509, -2.397), (0.3165, -0.1573, -2.133), (0.6101, 0.5584, -2.397), (0.3165, 0.2648, -2.133), (-0.4464, -0.4982, 1.012), (-0.1055, 0.2648, 0.4597), (0.3165, -0.1573, 0.4597), (-0.8902, -1.153, 1.455), (-0.1481, 0.05552, -2.397), (-0.1481, 0.05552, -2.133), (0.3556, 0.05552, -2.397), (0.3556, 0.05552, -2.133), (-0.1055, 0.05374, 0.4597), (0.3165, 0.05374, 0.4597), (0.1037, 0.3074, -2.397), (0.1037, 0.3074, -2.133), (0.1037, -0.1963, -2.397), (0.1037, -0.1963, -2.133), (0.1055, 0.2648, 0.4597), (0.1055, -0.1573, 0.4597), (0.1055, 0.05374, 0.4597), (0.1037, 0.05552, -2.397), (0.3165, 0.2648, 0.1981), (0.3165, -0.1573, 0.1981), (-0.1055, -0.1573, 0.1981), (-0.09774, 0.2561, 0.336), (-0.1055, 0.05374, 0.1981), (0.3556, 0.05552, 0.1981), (0.1055, 0.2648, 0.1981), (0.1037, -0.1963, 0.1981), (0.3165, -0.1573, -0.8833), (0.3165, -0.1573, -1.12), (-0.1055, 0.2648, -0.8833), (-0.1055, 0.2648, -1.12), (0.3165, 0.2648, -1.12), (0.3165, 0.2648, -0.8833), (-0.1055, -0.1573, -1.12), (-0.1055, -0.1573, -0.8833), (-0.1481, 0.05552, -1.12), (-0.1481, 0.05552, -0.8833), (0.3556, 0.05552, -1.12), (0.3556, 0.05552, -0.8833), (0.1037, 0.3074, -1.12), (0.1037, 0.3074, -0.8833), (0.1037, -0.1963, -1.12), (0.1037, -0.1963, -0.8833), (0.8284, 0.9876, 1.183), (1.039, 0.9876, 1.183), (1.039, 0.9876, 0.921), (1.039, 0.7766, 1.183), (0.8284, 0.7766, 1.183), (1.039, 0.7766, 0.921), (0.8284, 0.9876, 0.921), (-1.101, -1.153, 1.455), (-1.101, -1.153, 1.194), (-1.101, -0.9419, 1.455), (-1.101, -0.9419, 1.194), (-0.8902, -0.9419, 1.455), (-0.8902, -1.153, 1.194), (-0.6572, -0.4804, 0.9486), (-0.6575, -0.4982, 0.7501), (-0.4464, -0.7092, 1.012), (-0.58, -0.7037, 0.7194), (-0.4464, -0.7092, 0.7501), (-0.5395, -0.3802, 0.8936), (-0.3284, -0.5912, 0.8936), (-0.3284, -0.3802, 0.8936), (-0.5666, -0.3675, 0.6859), (-0.5395, -0.5912, 0.6321), (-0.4027, -0.6435, 0.6659), (0.4745, 0.4228, 0.8287), (0.6818, 0.419, 0.5634), (0.6524, 0.6006, 0.534), (0.4413, 0.6006, 0.7955), (0.6524, 0.3896, 0.7955), (0.4413, 0.6006, 0.534), (0.5699, 0.5182, 0.9241), (0.781, 0.7292, 0.6626), (0.5699, 0.7292, 0.6626), (0.781, 0.5182, 0.6626), (0.519, 0.6783, 0.8732), (0.7488, 0.486, 0.892), (1.34, -0.04076, 0.6857), (1.241, -0.1399, 0.621), (1.308, -0.07291, 0.8353), (1.211, -0.1694, 0.7724), (-0.5395, -1.084, 0.1397), (-0.58, -1.196, 0.227), (-0.4027, -1.136, 0.1735), (-0.4464, -1.202, 0.2577), (-0.03706, 0.6508, 1.423), (-0.09676, 0.5911, 1.363), (-0.07121, 0.4544, 1.389), (0.002109, 0.5277, 1.462), (0.8513, 1.619, 1.154), (1.016, 1.619, 1.154), (1.016, 1.619, 0.9495), (0.8513, 1.619, 0.9495), (-1.145, 0.1875, 0.7232), (-1.212, 0.07995, 0.7642), (-1.212, 0.09773, 0.9114), (-1.118, 0.1748, 0.8795), (0.7512, -0.242, 1.338), (0.7582, -0.384, 1.314), (0.6104, -0.2538, 1.367), (0.6174, -0.3958, 1.343), (-0.9176, -1.881, 1.421), (-1.074, -1.881, 1.421), (-1.074, -1.881, 1.228), (-0.9176, -1.881, 1.228), (-1.569, -1.134, 1.218), (-1.569, -1.134, 1.431), (-1.569, -0.9612, 1.431), (-1.569, -0.9612, 1.218), (0.3165, 0.2648, -0.02784), (-0.1055, -0.1573, -0.02784), (-0.1481, 0.05552, -0.02784), (0.3556, 0.05552, -0.02784), (0.1037, 0.3074, -0.02784), (0.1037, -0.1963, -0.02784), (0.3165, -0.1573, -0.02784), (-0.1055, 0.2648, -0.02784), (-0.749, 0.8259, 0.3998), (-0.749, 0.8259, 0.4881), (-0.6666, 0.9083, 0.3998), (-0.6666, 0.9083, 0.4881), (-0.7569, 0.917, 0.5385), (-0.749, 0.9083, 0.3998), (0.3165, -0.1573, -1.344), (-0.1055, 0.2648, -1.344), (0.3165, 0.2648, -1.344), (-0.1055, -0.1573, -1.344), (-0.1481, 0.05552, -1.344), (0.3556, 0.05552, -1.344), (0.1037, 0.3074, -1.344), (0.1037, -0.1963, -1.344), (-0.1579, -0.5875, -0.8105), (-0.1579, -0.5875, -0.6345), (-0.002469, -0.6165, -0.8105), (-0.002469, -0.6165, -0.6345), (0.6857, 0.31, -1.109), (0.6857, 0.31, -0.934), (0.7162, 0.1464, -1.109), (0.7162, 0.1464, -0.934), (-0.1582, 0.6254, -0.7326), (-0.1582, 0.6254, -0.9246), (0.01132, 0.6599, -0.9246), (0.01132, 0.6599, -0.7326), (0.1293, 0.8861, 0.09415), (0.811, 0.3821, 0.5516), (-0.1627, 0.09506, 0.4659), (-0.7039, 0.8958, 0.4382), (-0.09515, 1.804, 0.3742), (0.8901, 1.484, 0.4584), (0.176, -0.09426, 1.432), (-0.5758, 0.3694, 1.105), (-0.5382, 1.462, 1.197), (0.4495, 1.804, 1.206), (0.9977, 0.9136, 1.261), (0.09853, 0.8982, 1.822), (-0.04734, 0.3731, 0.0779), (0.5326, 0.6314, 0.243), (0.2901, 0.094, 0.3419), (1.006, 0.9579, 0.3521), (0.5962, 1.27, 0.2084), (-0.3614, 0.8952, 0.08521), (-0.6285, 0.2142, 0.438), (-0.002432, 1.401, -0.007554), (-0.5112, 1.409, 0.3136), (0.4361, 1.763, 0.2506), (1.057, 0.612, 0.8265), (1.11, 1.266, 0.8375), (0.05605, -0.02522, 0.7965), (0.5992, 0.1058, 0.8401), (-0.7622, 0.3892, 0.7101), (-0.6243, -0.05711, 0.8231), (-0.4066, 1.74, 0.7626), (-0.7486, 1.183, 0.7568), (0.7563, 1.763, 0.7703), (0.1772, 1.951, 0.7917), (0.8118, 0.4358, 1.323), (-0.3886, -0.07865, 1.46), (-0.6999, 0.7797, 1.22), (-0.08183, 1.763, 1.283), (0.801, 1.412, 1.333), (0.03561, 0.2367, 1.791), (0.5587, 0.8485, 1.728), (-0.3826, 0.511, 1.651), (-0.2589, 1.231, 1.586), (0.3153, 1.44, 1.623), (0.6946, -0.1707, 0.07467), (1.103, -0.5008, 0.4188), (0.5135, -0.7122, 0.4477), (0.157, -0.2539, 0.4697), (0.4508, 0.2737, 0.4988), (1.031, 0.198, 0.4017), (0.5503, -0.6137, 1.142), (0.1418, -0.5103, 1.048), (0.05191, 0.1017, 1.106), (0.4757, 0.4681, 1.189), (1.139, -0.05353, 0.9552), (0.2301, -0.1797, 1.576), (0.5848, -0.5163, 0.2046), (0.8942, -0.3994, 0.2214), (0.7361, -0.5597, 0.4256), (1.072, -0.0375, 0.3828), (0.8351, 0.1478, 0.2043), (0.3748, -0.2047, 0.1958), (0.3153, -0.5245, 0.3689), (0.5119, 0.118, 0.2482), (0.1661, 0.1025, 0.4565), (0.6632, 0.2968, 0.4979), (1.127, -0.2726, 0.7184), (1.208, 0.07505, 0.6676), (0.6614, -0.7259, 0.6855), (0.9687, -0.6895, 0.7069), (0.1801, -0.4617, 0.6703), (0.3214, -0.6227, 0.7038), (0.3323, 0.2308, 0.6795), (0.007613, -0.02966, 0.7998), (0.836, 0.3609, 0.8186), (0.6502, 0.3053, 0.7127), (0.8389, -0.2968, 1.114), (0.516, -0.6453, 0.9903), (0.0759, -0.1927, 1.081), (0.2559, 0.3719, 1.185), (1.055, 0.302, 0.9652), (0.4142, -0.3839, 1.433), (0.503, 0.02907, 1.511), (0.3663, -0.3347, 1.23), (0.137, 0.05399, 1.389), (0.3049, 0.2724, 1.522), (-1.055, -0.8989, 0.07076), (-0.2087, -1.273, 0.5279), (-1.338, -1.76, 0.6334), (-1.956, -0.9095, 0.6334), (-1.328, -0.04378, 0.6194), (-0.07618, -0.06006, 0.4754), (-0.7312, -1.707, 1.518), (-1.785, -1.435, 1.528), (-1.785, -0.3838, 1.528), (-0.6904, 0.0551, 1.517), (0.1509, -0.4514, 1.805), (-1.026, -0.7876, 2.362), (-1.217, -1.399, 0.2199), (-0.5772, -1.131, 0.1518), (-0.7733, -1.678, 0.5171), (-0.08658, -0.7013, 0.4902), (-0.5815, -0.5265, 0.1665), (-1.587, -0.9095, 0.23), (-1.749, -1.41, 0.5549), (-1.209, -0.386, 0.2081), (-1.749, -0.4095, 0.5549), (-0.7337, 0.008771, 0.616), (0.00117, -1.036, 1.109), (0.2482, -0.1683, 0.9455), (-1.061, -1.91, 1.081), (-0.401, -1.626, 1.055), (-2.012, -1.219, 1.081), (-1.649, -1.719, 1.081), (-1.649, -0.1005, 1.081), (-2.012, -0.6005, 1.081), (-0.2552, 0.1938, 1.113), (-1.006, 0.1453, 1.053), (-0.307, -1.321, 1.59), (-1.321, -1.69, 1.69), (-1.912, -0.9095, 1.606), (-1.278, -0.04524, 1.629), (-0.07764, 0.01228, 1.917), (-0.8225, -1.296, 2.042), (-0.5087, -0.7374, 2.405), (-1.481, -1.17, 2.072), (-1.481, -0.5855, 1.96), (-0.7683, -0.2351, 2.056), (0.9272, -0.5144, -0.3565), (1.543, -1.011, 0.1616), (0.6545, -1.33, 0.2051), (0.1177, -0.6397, 0.2382), (0.5601, 0.1547, 0.2821), (1.433, 0.0407, 0.136), (0.7099, -1.181, 1.25), (0.09484, -1.026, 1.109), (-0.04047, -0.1042, 1.196), (0.5975, 0.4474, 1.321), (1.596, -0.3379, 0.9692), (0.2278, -0.5279, 1.903), (0.7618, -1.035, -0.1608), (1.228, -0.8587, -0.1355), (0.9896, -1.1, 0.1718), (1.495, -0.3138, 0.1075), (1.139, -0.0348, -0.1613), (0.4456, -0.5655, -0.1741), (0.3561, -1.047, 0.08646), (0.652, -0.07966, -0.09529), (0.1315, -0.103, 0.2184), (0.8798, 0.1895, 0.2807), (1.577, -0.6677, 0.6127), (1.7, -0.1444, 0.5362), (0.8771, -1.35, 0.5632), (1.34, -1.295, 0.5955), (0.1525, -0.9525, 0.5402), (0.3653, -1.195, 0.5906), (0.3816, 0.0902, 0.5541), (-0.1072, -0.302, 0.7352), (1.14, 0.286, 0.7635), (0.8603, 0.2024, 0.6042), (1.144, -0.7042, 1.208), (0.6582, -1.229, 1.022), (-0.004361, -0.5475, 1.159), (0.2666, 0.3026, 1.315), (1.47, 0.1973, 0.9843), (0.505, -0.8354, 1.689), (0.6387, -0.2136, 1.807), (0.4328, -0.7613, 1.383), (0.08757, -0.1761, 1.623), (0.3404, 0.1527, 1.823), (-0.07618, -0.06006, 0.4754), (-0.08658, -0.7013, 0.4902), (0.2482, -0.1683, 0.9455), (-1.121, 0.2156, -0.4153), (-1.277, 0.63, -0.8609), (-0.8394, 0.2159, -1.036), (-0.477, 0.1338, -0.5898), (-0.5991, 0.4902, -0.1169), (-1.117, 0.768, -0.1904), (-0.423, 0.7655, -1.167), (-0.1497, 0.4674, -1.016), (0.05494, 0.6241, -0.4511), (-0.1603, 1.056, -0.1552), (-0.8998, 1.164, -0.6116), (0.1621, 0.9956, -0.8777), (-1.012, 0.1418, -0.7774), (-1.221, 0.3837, -0.6899), (-0.9995, 0.3846, -0.8979), (-1.199, 0.7144, -0.4094), (-1.097, 0.4878, -0.1636), (-0.8057, 0.08954, -0.468), (-0.705, 0.086, -0.8224), (-0.8263, 0.3052, -0.1874), (-0.4341, 0.2305, -0.249), (-0.7593, 0.6311, -0.1068), (-1.072, 0.9242, -0.7422), (-1.109, 1.037, -0.4018), (-0.8084, 0.477, -1.134), (-1.026, 0.6982, -1.124), (-0.4046, 0.2341, -0.8518), (-0.5188, 0.3028, -1.023), (-0.4033, 0.5324, -0.2085), (-0.1216, 0.3389, -0.4748), (-0.6837, 0.9894, -0.1587), (-0.6152, 0.7796, -0.1668), (-0.6108, 1.018, -0.8752), (-0.4952, 0.6261, -1.147), (-0.02674, 0.5387, -0.723), (-0.009222, 0.8866, -0.2325), (-0.7715, 1.218, -0.2738), (-0.1008, 0.9528, -1.036), (-0.05347, 1.182, -0.6753), (-0.1811, 0.7906, -0.9216), (0.1567, 0.8681, -0.5917), (0.1453, 1.132, -0.4374)], [], [(12, 13, 3, 2), (18, 19, 7, 6), (14, 15, 5, 4), (20, 21, 1, 0), (25, 14, 4, 20), (85, 83, 55, 53), (64, 66, 58, 60), (65, 8, 61, 11), (33, 27, 10, 23), (32, 29, 9, 22), (29, 30, 16, 9), (22, 9, 16, 24), (27, 31, 17, 10), (18, 6, 14, 25), (6, 7, 15, 14), (0, 1, 13, 12), (2, 18, 25, 12), (84, 80, 54, 50), (83, 81, 52, 55), (63, 64, 60, 59), (23, 10, 107, 109), (12, 25, 20, 0), (4, 5, 21, 20), (2, 3, 19, 18), (119, 123, 33, 28), (118, 122, 32, 26), (124, 121, 31, 27), (30, 29, 130, 127), (120, 30, 127, 126), (123, 124, 27, 33), (120, 119, 28, 30), (121, 118, 26, 31), (44, 137, 146, 147), (44, 38, 39, 45), (136, 135, 40, 42), (42, 40, 41, 43), (139, 132, 35, 48), (48, 35, 34, 49), (138, 133, 37, 46), (47, 46, 150, 151), (133, 136, 42, 37), (37, 42, 43, 36), (132, 137, 44, 35), (35, 44, 45, 34), (134, 138, 46, 38), (38, 46, 47, 39), (135, 139, 48, 40), (40, 48, 142, 140), (55, 52, 51, 53), (51, 50, 54, 53), (50, 51, 99, 98), (81, 82, 56, 52), (82, 84, 50, 56), (80, 85, 53, 54), (61, 59, 57, 11), (60, 58, 114, 117), (11, 57, 111, 110), (8, 63, 59, 61), (66, 67, 62, 58), (67, 65, 11, 62), (73, 69, 65, 67), (67, 66, 91, 93), (70, 68, 63, 8), (64, 63, 104, 103), (69, 70, 8, 65), (71, 72, 66, 64), (30, 28, 72, 71), (23, 24, 70, 69), (16, 30, 71, 68), (24, 16, 68, 70), (28, 33, 73, 72), (33, 23, 69, 73), (24, 17, 78, 74), (32, 22, 77, 79), (26, 32, 79, 76), (31, 26, 76, 75), (22, 24, 74, 77), (17, 31, 75, 78), (74, 78, 85, 80), (79, 77, 84, 82), (76, 79, 82, 81), (75, 76, 81, 83), (84, 77, 95, 94), (75, 83, 86, 87), (89, 87, 86, 88), (83, 85, 88, 86), (85, 78, 89, 88), (78, 75, 87, 89), (90, 92, 93, 91), (73, 67, 93, 92), (66, 72, 90, 91), (72, 73, 92, 90), (95, 96, 97, 94), (74, 80, 97, 96), (77, 74, 96, 95), (80, 84, 94, 97), (100, 101, 98, 99), (52, 56, 101, 100), (51, 52, 100, 99), (56, 50, 98, 101), (105, 102, 103, 104), (68, 71, 102, 105), (63, 68, 105, 104), (71, 64, 103, 102), (106, 108, 109, 107), (24, 23, 109, 108), (17, 24, 108, 106), (10, 17, 106, 107), (112, 113, 110, 111), (58, 62, 113, 112), (62, 11, 110, 113), (57, 58, 112, 111), (117, 114, 115, 116), (57, 59, 116, 115), (59, 60, 117, 116), (58, 57, 115, 114), (45, 39, 118, 121), (43, 41, 119, 120), (49, 34, 124, 123), (47, 36, 125, 122), (36, 43, 120, 125), (34, 45, 121, 124), (39, 47, 122, 118), (41, 49, 123, 119), (131, 126, 127, 130), (128, 131, 130, 129), (125, 120, 126, 131), (29, 32, 129, 130), (122, 125, 131, 128), (32, 122, 128, 129), (1, 21, 139, 135), (7, 19, 138, 134), (5, 15, 137, 132), (3, 13, 136, 133), (19, 3, 133, 138), (21, 5, 132, 139), (13, 1, 135, 136), (15, 7, 134, 137), (140, 142, 143, 141), (48, 49, 143, 142), (49, 41, 141, 143), (41, 40, 140, 141), (146, 144, 145, 147), (134, 38, 145, 144), (137, 134, 144, 146), (38, 44, 147, 145), (150, 149, 148, 151), (46, 37, 149, 150), (37, 36, 148, 149), (36, 47, 151, 148), (152, 165, 164), (153, 165, 167), (152, 164, 169), (152, 169, 171), (152, 171, 168), (153, 167, 174), (154, 166, 176), (155, 170, 178), (156, 172, 180), (157, 173, 182), (153, 174, 177), (154, 176, 179), (155, 178, 181), (156, 180, 183), (157, 182, 175), (158, 184, 189), (159, 185, 191), (160, 186, 192), (161, 187, 193), (162, 188, 190), (190, 193, 163), (190, 188, 193), (188, 161, 193), (193, 192, 163), (193, 187, 192), (187, 160, 192), (192, 191, 163), (192, 186, 191), (186, 159, 191), (191, 189, 163), (191, 185, 189), (185, 158, 189), (189, 190, 163), (189, 184, 190), (184, 162, 190), (175, 188, 162), (175, 182, 188), (182, 161, 188), (183, 187, 161), (183, 180, 187), (180, 160, 187), (181, 186, 160), (181, 178, 186), (178, 159, 186), (179, 185, 159), (179, 176, 185), (176, 158, 185), (177, 184, 158), (177, 174, 184), (174, 162, 184), (182, 183, 161), (182, 173, 183), (173, 156, 183), (180, 181, 160), (180, 172, 181), (172, 155, 181), (178, 179, 159), (178, 170, 179), (170, 154, 179), (176, 177, 158), (176, 166, 177), (166, 153, 177), (174, 175, 162), (174, 167, 175), (167, 157, 175), (168, 173, 157), (168, 171, 173), (171, 156, 173), (171, 172, 156), (171, 169, 172), (169, 155, 172), (169, 170, 155), (169, 164, 170), (164, 154, 170), (167, 168, 157), (167, 165, 168), (165, 152, 168), (164, 166, 154), (164, 165, 166), (165, 153, 166), (194, 207, 206), (195, 207, 209), (194, 206, 211), (194, 211, 213), (194, 213, 210), (195, 209, 216), (196, 208, 218), (197, 212, 220), (198, 214, 222), (199, 215, 224), (195, 216, 219), (196, 218, 221), (197, 220, 223), (198, 222, 225), (199, 224, 217), (200, 226, 231), (201, 227, 233), (202, 228, 234), (203, 229, 235), (204, 230, 232), (232, 235, 205), (232, 230, 235), (230, 203, 235), (235, 234, 205), (235, 229, 234), (229, 202, 234), (234, 233, 205), (234, 228, 233), (228, 201, 233), (233, 231, 205), (233, 227, 231), (227, 200, 231), (231, 232, 205), (231, 226, 232), (226, 204, 232), (217, 230, 204), (217, 224, 230), (224, 203, 230), (225, 229, 203), (225, 222, 229), (222, 202, 229), (223, 228, 202), (223, 220, 228), (220, 201, 228), (221, 227, 201), (221, 218, 227), (218, 200, 227), (219, 226, 200), (219, 216, 226), (216, 204, 226), (224, 225, 203), (224, 215, 225), (215, 198, 225), (222, 223, 202), (222, 214, 223), (214, 197, 223), (220, 221, 201), (220, 212, 221), (212, 196, 221), (218, 219, 200), (218, 208, 219), (208, 195, 219), (216, 217, 204), (216, 209, 217), (209, 199, 217), (210, 215, 199), (210, 213, 215), (213, 198, 215), (213, 214, 198), (213, 211, 214), (211, 197, 214), (211, 212, 197), (211, 206, 212), (206, 196, 212), (209, 210, 199), (209, 207, 210), (207, 194, 210), (206, 208, 196), (206, 207, 208), (207, 195, 208), (236, 249, 248), (237, 249, 251), (236, 248, 253), (236, 253, 255), (236, 255, 252), (237, 251, 258), (238, 250, 260), (239, 254, 262), (240, 256, 264), (241, 257, 266), (237, 258, 261), (238, 260, 263), (239, 262, 265), (240, 264, 267), (241, 266, 259), (242, 268, 273), (243, 269, 275), (244, 270, 276), (245, 271, 277), (246, 272, 274), (274, 277, 247), (274, 272, 277), (272, 245, 277), (277, 276, 247), (277, 271, 276), (271, 244, 276), (276, 275, 247), (276, 270, 275), (270, 243, 275), (275, 273, 247), (275, 269, 273), (269, 242, 273), (273, 274, 247), (273, 268, 274), (268, 246, 274), (259, 272, 246), (259, 266, 272), (266, 245, 272), (267, 271, 245), (267, 264, 271), (264, 244, 271), (265, 270, 244), (265, 262, 270), (262, 243, 270), (263, 269, 243), (263, 260, 269), (260, 242, 269), (261, 268, 242), (261, 258, 268), (258, 246, 268), (266, 267, 245), (266, 257, 267), (257, 240, 267), (264, 265, 244), (264, 256, 265), (256, 239, 265), (262, 263, 243), (262, 254, 263), (254, 238, 263), (260, 261, 242), (260, 250, 261), (250, 237, 261), (258, 259, 246), (258, 251, 259), (251, 241, 259), (252, 257, 241), (252, 255, 257), (255, 240, 257), (255, 256, 240), (255, 253, 256), (253, 239, 256), (253, 254, 239), (253, 248, 254), (248, 238, 254), (251, 252, 241), (251, 249, 252), (249, 236, 252), (248, 250, 238), (248, 249, 250), (249, 237, 250), (278, 291, 290), (279, 291, 293), (278, 290, 295), (278, 295, 297), (278, 297, 294), (279, 293, 300), (280, 292, 302), (281, 296, 304), (282, 298, 306), (283, 299, 308), (279, 300, 303), (280, 302, 305), (281, 304, 307), (282, 306, 309), (283, 308, 301), (284, 310, 315), (285, 311, 317), (286, 312, 318), (287, 313, 319), (288, 314, 316), (316, 319, 289), (316, 314, 319), (314, 287, 319), (319, 318, 289), (319, 313, 318), (313, 286, 318), (318, 317, 289), (318, 312, 317), (312, 285, 317), (317, 315, 289), (317, 311, 315), (311, 284, 315), (315, 316, 289), (315, 310, 316), (310, 288, 316), (301, 314, 288), (301, 308, 314), (308, 287, 314), (309, 313, 287), (309, 306, 313), (306, 286, 313), (307, 312, 286), (307, 304, 312), (304, 285, 312), (305, 311, 285), (305, 302, 311), (302, 284, 311), (303, 310, 284), (303, 300, 310), (300, 288, 310), (308, 309, 287), (308, 299, 309), (299, 282, 309), (306, 307, 286), (306, 298, 307), (298, 281, 307), (304, 305, 285), (304, 296, 305), (296, 280, 305), (302, 303, 284), (302, 292, 303), (292, 279, 303), (300, 301, 288), (300, 293, 301), (293, 283, 301), (294, 299, 283), (294, 297, 299), (297, 282, 299), (297, 298, 282), (297, 295, 298), (295, 281, 298), (295, 296, 281), (295, 290, 296), (290, 280, 296), (293, 294, 283), (293, 291, 294), (291, 278, 294), (290, 292, 280), (290, 291, 292), (291, 279, 292), (321, 320, 322), (323, 336, 335), (324, 336, 338), (323, 335, 340), (323, 340, 342), (323, 342, 339), (324, 338, 345), (325, 337, 347), (326, 341, 349), (327, 343, 351), (328, 344, 353), (324, 345, 348), (325, 347, 350), (326, 349, 352), (327, 351, 354), (328, 353, 346), (329, 355, 360), (330, 356, 362), (331, 357, 363), (332, 358, 364), (333, 359, 361), (361, 364, 334), (361, 359, 364), (359, 332, 364), (364, 363, 334), (364, 358, 363), (358, 331, 363), (363, 362, 334), (363, 357, 362), (357, 330, 362), (362, 360, 334), (362, 356, 360), (356, 329, 360), (360, 361, 334), (360, 355, 361), (355, 333, 361), (346, 359, 333), (346, 353, 359), (353, 332, 359), (354, 358, 332), (354, 351, 358), (351, 331, 358), (352, 357, 331), (352, 349, 357), (349, 330, 357), (350, 356, 330), (350, 347, 356), (347, 329, 356), (348, 355, 329), (348, 345, 355), (345, 333, 355), (353, 354, 332), (353, 344, 354), (344, 327, 354), (351, 352, 331), (351, 343, 352), (343, 326, 352), (349, 350, 330), (349, 341, 350), (341, 325, 350), (347, 348, 329), (347, 337, 348), (337, 324, 348), (345, 346, 333), (345, 338, 346), (338, 328, 346), (339, 344, 328), (339, 342, 344), (342, 327, 344), (342, 343, 327), (342, 340, 343), (340, 326, 343), (340, 341, 326), (340, 335, 341), (335, 325, 341), (338, 339, 328), (338, 336, 339), (336, 323, 339), (335, 337, 325), (335, 336, 337), (336, 324, 337)])
me_cube_002.polygons.foreach_set('material_index', [0, 0, 0, 0, 0, 0, 0, 0, 0, 0, 0, 0, 0, 0, 0, 0, 0, 0, 0, 0, 0, 0, 0, 0, 0, 0, 0, 0, 0, 0, 0, 0, 0, 0, 0, 0, 0, 0, 0, 0, 0, 0, 0, 0, 0, 0, 0, 0, 0, 0, 0, 0, 0, 0, 0, 0, 0, 0, 0, 0, 0, 0, 0, 0, 0, 0, 0, 0, 0, 0, 0, 0, 0, 0, 0, 0, 0, 0, 0, 0, 0, 0, 0, 0, 0, 0, 0, 0, 0, 0, 0, 0, 0, 0, 0, 0, 0, 0, 0, 0, 0, 0, 0, 0, 0, 0, 0, 0, 0, 0, 0, 0, 0, 0, 0, 0, 0, 0, 0, 0, 0, 0, 0, 0, 0, 0, 0, 0, 0, 0, 0, 0, 0, 0, 0, 0, 0, 0, 0, 0, 0, 0, 0, 0, 0, 0, 0, 0, 0, 0, 1, 1, 1, 1, 1, 1, 1, 1, 1, 1, 1, 1, 1, 1, 1, 1, 1, 1, 1, 1, 1, 1, 1, 1, 1, 1, 1, 1, 1, 1, 1, 1, 1, 1, 1, 1, 1, 1, 1, 1, 1, 1, 1, 1, 1, 1, 1, 1, 1, 1, 1, 1, 1, 1, 1, 1, 1, 1, 1, 1, 1, 1, 1, 1, 1, 1, 1, 1, 1, 1, 1, 1, 1, 1, 1, 1, 1, 1, 1, 1, 0, 0, 0, 0, 0, 0, 0, 0, 0, 0, 0, 0, 0, 0, 0, 0, 0, 0, 0, 0, 0, 0, 0, 0, 0, 0, 0, 0, 0, 0, 0, 0, 0, 0, 0, 0, 0, 0, 0, 0, 0, 0, 0, 0, 0, 0, 0, 0, 0, 0, 0, 0, 0, 0, 0, 0, 0, 0, 0, 0, 0, 0, 0, 0, 0, 0, 0, 0, 0, 0, 0, 0, 0, 0, 0, 0, 0, 0, 0, 0, 1, 1, 1, 1, 1, 1, 1, 1, 1, 1, 1, 1, 1, 1, 1, 1, 1, 1, 1, 1, 1, 1, 1, 1, 1, 1, 1, 1, 1, 1, 1, 1, 1, 1, 1, 1, 1, 1, 1, 1, 1, 1, 1, 1, 1, 1, 1, 1, 1, 1, 1, 1, 1, 1, 1, 1, 1, 1, 1, 1, 1, 1, 1, 1, 1, 1, 1, 1, 1, 1, 1, 1, 1, 1, 1, 1, 1, 1, 1, 1, 1, 1, 1, 1, 1, 1, 1, 1, 1, 1, 1, 1, 1, 1, 1, 1, 1, 1, 1, 1, 1, 1, 1, 1, 1, 1, 1, 1, 1, 1, 1, 1, 1, 1, 1, 1, 1, 1, 1, 1, 1, 1, 1, 1, 1, 1, 1, 1, 1, 1, 1, 1, 1, 1, 1, 1, 1, 1, 1, 1, 1, 1, 1, 1, 1, 1, 1, 1, 1, 1, 1, 1, 1, 1, 1, 1, 1, 1, 1, 1, 0, 1, 1, 1, 1, 1, 1, 1, 1, 1, 1, 1, 1, 1, 1, 1, 1, 1, 1, 1, 1, 1, 1, 1, 1, 1, 1, 1, 1, 1, 1, 1, 1, 1, 1, 1, 1, 1, 1, 1, 1, 1, 1, 1, 1, 1, 1, 1, 1, 1, 1, 1, 1, 1, 1, 1, 1, 1, 1, 1, 1, 1, 1, 1, 1, 1, 1, 1, 1, 1, 1, 1, 1, 1, 1, 1, 1, 1, 1, 1, 1])
me_cube_002.materials.append(mat_wood)
me_cube_002.materials.append(mat_foliage)
me_cube_002.use_remesh_preserve_volume = False
me_cube_002.use_remesh_preserve_attributes = False
me_cube_002.use_mirror_vertex_groups = False
me_cube_002.update()
me_cube_001 = bpy.data.meshes.new('Cube.001')
me_cube_001.from_pydata([(0.5006, -0.3347, -2.397), (0.1701, -0.08339, -2.133), (-0.4995, -0.4708, -2.397), (-0.2481, -0.1403, -2.133), (0.3646, 0.6653, -2.397), (0.1132, 0.3348, -2.133), (-0.6355, 0.5293, -2.397), (-0.305, 0.278, -2.133), (0.5538, -0.3752, 1.012), (-0.2481, -0.1403, 0.4597), (0.1132, 0.3348, 0.4597), (1.262, -0.7267, 1.455), (-0.03505, -0.1542, -2.397), (-0.03505, -0.1542, -2.133), (-0.1029, 0.3448, -2.397), (-0.1029, 0.3448, -2.133), (-0.03903, -0.1118, 0.4597), (-0.09591, 0.3064, 0.4597), (-0.3185, 0.06136, -2.397), (-0.3185, 0.06136, -2.133), (0.1806, 0.1292, -2.397), (0.1806, 0.1292, -2.133), (-0.2766, 0.06885, 0.4597), (0.1416, 0.1257, 0.4597), (-0.06747, 0.09729, 0.4597), (-0.06899, 0.09529, -2.397), (-0.305, 0.278, 0.1981), (0.1132, 0.3348, 0.1981), (0.1701, -0.08339, 0.1981), (-0.2406, -0.1314, 0.336), (-0.03903, -0.1118, 0.1981), (-0.1029, 0.3448, 0.1981), (-0.2766, 0.06885, 0.1981), (0.1806, 0.1292, 0.1981), (0.1132, 0.3348, -0.8833), (0.1132, 0.3348, -1.12), (-0.2481, -0.1403, -0.8833), (-0.2481, -0.1403, -1.12), (-0.305, 0.278, -1.12), (-0.305, 0.278, -0.8833), (0.1701, -0.08339, -1.12), (0.1701, -0.08339, -0.8833), (-0.03505, -0.1542, -1.12), (-0.03505, -0.1542, -0.8833), (-0.1029, 0.3448, -1.12), (-0.1029, 0.3448, -0.8833), (-0.3185, 0.06136, -1.12), (-0.3185, 0.06136, -0.8833), (0.1806, 0.1292, -1.12), (0.1806, 0.1292, -0.8833), (-1.09, 0.6877, 1.183), (-1.119, 0.8968, 1.183), (-1.119, 0.8968, 0.921), (-0.9096, 0.9253, 1.183), (-0.8811, 0.7162, 1.183), (-0.9096, 0.9253, 0.921), (-1.09, 0.6877, 0.921), (1.291, -0.9358, 1.455), (1.291, -0.9358, 1.194), (1.082, -0.9642, 1.455), (1.082, -0.9642, 1.194), (1.053, -0.7551, 1.455), (1.262, -0.7267, 1.194), (0.5646, -0.5865, 0.9486), (0.5822, -0.5844, 0.7501), (0.7629, -0.3468, 1.012), (0.7754, -0.4799, 0.7194), (0.7629, -0.3468, 0.7501), (0.4494, -0.4833, 0.8936), (0.6301, -0.2458, 0.8936), (0.421, -0.2742, 0.8936), (0.4405, -0.5119, 0.6859), (0.6585, -0.4549, 0.6321), (0.6919, -0.3123, 0.6659), (-0.4829, 0.4132, 0.8287), (-0.5071, 0.6191, 0.5634), (-0.683, 0.5655, 0.534), (-0.6546, 0.3564, 0.7955), (-0.4739, 0.5939, 0.7955), (-0.6546, 0.3564, 0.534), (-0.5902, 0.4949, 0.9241), (-0.8278, 0.6756, 0.6626), (-0.7994, 0.4665, 0.6626), (-0.6187, 0.704, 0.6626), (-0.742, 0.4228, 0.8732), (-0.5825, 0.6765, 0.892), (-0.1402, 1.333, 0.6857), (-0.02855, 1.248, 0.621), (-0.104, 1.306, 0.8353), (0.0046, 1.223, 0.7724), (1.146, -0.3885, 0.1397), (1.263, -0.4136, 0.227), (1.18, -0.246, 0.1735), (1.251, -0.2805, 0.2577), (-0.6398, -0.1244, 1.423), (-0.5726, -0.1755, 1.363), (-0.4406, -0.1318, 1.389), (-0.5232, -0.06902, 1.462), (-1.719, 0.6254, 1.154), (-1.741, 0.789, 1.154), (-1.741, 0.789, 0.9495), (-1.719, 0.6254, 0.9495), (-0.03156, -1.16, 0.7232), (0.08416, -1.212, 0.7642), (0.06651, -1.214, 0.9114), (-0.02261, -1.131, 0.8795), (0.1386, 0.777, 1.338), (0.2783, 0.803, 1.314), (0.1692, 0.639, 1.367), (0.309, 0.6651, 1.343), (1.988, -0.6557, 1.421), (2.009, -0.8105, 1.421), (2.009, -0.8105, 1.228), (1.988, -0.6557, 1.228), (1.335, -1.402, 1.218), (1.335, -1.402, 1.431), (1.164, -1.425, 1.431), (1.164, -1.425, 1.218), (-0.305, 0.278, -0.02784), (0.1701, -0.08339, -0.02784), (-0.03505, -0.1542, -0.02784), (-0.1029, 0.3448, -0.02784), (-0.3185, 0.06136, -0.02784), (0.1806, 0.1292, -0.02784), (0.1132, 0.3348, -0.02784), (-0.2481, -0.1403, -0.02784), (-0.7174, -0.8535, 0.3998), (-0.7174, -0.8535, 0.4881), (-0.8102, -0.783, 0.3998), (-0.8102, -0.783, 0.4881), (-0.8066, -0.8735, 0.5385), (-0.7991, -0.8646, 0.3998), (0.1132, 0.3348, -1.344), (-0.2481, -0.1403, -1.344), (-0.305, 0.278, -1.344), (0.1701, -0.08339, -1.344), (-0.03505, -0.1542, -1.344), (-0.1029, 0.3448, -1.344), (-0.3185, 0.06136, -1.344), (0.1806, 0.1292, -1.344), (0.6034, -0.07731, -0.8105), (0.6034, -0.07731, -0.6345), (0.6112, 0.08062, -0.8105), (0.6112, 0.08062, -0.6345), (-0.3996, 0.6377, -1.109), (-0.3996, 0.6377, -0.934), (-0.2416, 0.6899, -1.109), (-0.2416, 0.6899, -0.934), (-0.5984, -0.2411, -0.7326), (-0.5984, -0.2411, -0.9246), (-0.6554, -0.07771, -0.9246), (-0.6554, -0.07771, -0.7326)], [], [(12, 13, 3, 2), (18, 19, 7, 6), (14, 15, 5, 4), (20, 21, 1, 0), (25, 14, 4, 20), (85, 83, 55, 53), (64, 66, 58, 60), (65, 8, 61, 11), (33, 27, 10, 23), (32, 29, 9, 22), (29, 30, 16, 9), (22, 9, 16, 24), (27, 31, 17, 10), (18, 6, 14, 25), (6, 7, 15, 14), (0, 1, 13, 12), (2, 18, 25, 12), (84, 80, 54, 50), (83, 81, 52, 55), (63, 64, 60, 59), (23, 10, 107, 109), (12, 25, 20, 0), (4, 5, 21, 20), (2, 3, 19, 18), (119, 123, 33, 28), (118, 122, 32, 26), (124, 121, 31, 27), (30, 29, 130, 127), (120, 30, 127, 126), (123, 124, 27, 33), (120, 119, 28, 30), (121, 118, 26, 31), (44, 137, 146, 147), (44, 38, 39, 45), (136, 135, 40, 42), (42, 40, 41, 43), (139, 132, 35, 48), (48, 35, 34, 49), (138, 133, 37, 46), (47, 46, 150, 151), (133, 136, 42, 37), (37, 42, 43, 36), (132, 137, 44, 35), (35, 44, 45, 34), (134, 138, 46, 38), (38, 46, 47, 39), (135, 139, 48, 40), (40, 48, 142, 140), (55, 52, 51, 53), (51, 50, 54, 53), (50, 51, 99, 98), (81, 82, 56, 52), (82, 84, 50, 56), (80, 85, 53, 54), (61, 59, 57, 11), (60, 58, 114, 117), (11, 57, 111, 110), (8, 63, 59, 61), (66, 67, 62, 58), (67, 65, 11, 62), (73, 69, 65, 67), (67, 66, 91, 93), (70, 68, 63, 8), (64, 63, 104, 103), (69, 70, 8, 65), (71, 72, 66, 64), (30, 28, 72, 71), (23, 24, 70, 69), (16, 30, 71, 68), (24, 16, 68, 70), (28, 33, 73, 72), (33, 23, 69, 73), (24, 17, 78, 74), (32, 22, 77, 79), (26, 32, 79, 76), (31, 26, 76, 75), (22, 24, 74, 77), (17, 31, 75, 78), (74, 78, 85, 80), (79, 77, 84, 82), (76, 79, 82, 81), (75, 76, 81, 83), (84, 77, 95, 94), (75, 83, 86, 87), (89, 87, 86, 88), (83, 85, 88, 86), (85, 78, 89, 88), (78, 75, 87, 89), (90, 92, 93, 91), (73, 67, 93, 92), (66, 72, 90, 91), (72, 73, 92, 90), (95, 96, 97, 94), (74, 80, 97, 96), (77, 74, 96, 95), (80, 84, 94, 97), (100, 101, 98, 99), (52, 56, 101, 100), (51, 52, 100, 99), (56, 50, 98, 101), (105, 102, 103, 104), (68, 71, 102, 105), (63, 68, 105, 104), (71, 64, 103, 102), (106, 108, 109, 107), (24, 23, 109, 108), (17, 24, 108, 106), (10, 17, 106, 107), (112, 113, 110, 111), (58, 62, 113, 112), (62, 11, 110, 113), (57, 58, 112, 111), (117, 114, 115, 116), (57, 59, 116, 115), (59, 60, 117, 116), (58, 57, 115, 114), (45, 39, 118, 121), (43, 41, 119, 120), (49, 34, 124, 123), (47, 36, 125, 122), (36, 43, 120, 125), (34, 45, 121, 124), (39, 47, 122, 118), (41, 49, 123, 119), (131, 126, 127, 130), (128, 131, 130, 129), (125, 120, 126, 131), (29, 32, 129, 130), (122, 125, 131, 128), (32, 122, 128, 129), (1, 21, 139, 135), (7, 19, 138, 134), (5, 15, 137, 132), (3, 13, 136, 133), (19, 3, 133, 138), (21, 5, 132, 139), (13, 1, 135, 136), (15, 7, 134, 137), (140, 142, 143, 141), (48, 49, 143, 142), (49, 41, 141, 143), (41, 40, 140, 141), (146, 144, 145, 147), (134, 38, 145, 144), (137, 134, 144, 146), (38, 44, 147, 145), (150, 149, 148, 151), (46, 37, 149, 150), (37, 36, 148, 149), (36, 47, 151, 148)])
me_cube_001.materials.append(mat_wood)
me_cube_001.use_remesh_preserve_volume = False
me_cube_001.use_remesh_preserve_attributes = False
me_cube_001.use_mirror_vertex_groups = False
me_cube_001.update()
me_cube = bpy.data.meshes.new('Cube')
me_cube.from_pydata([(0.1935, 0.1935, -1.0), (0.1935, -0.1935, -1.0), (-0.1935, -0.1935, -1.0), (-0.1935, 0.1935, -1.0), (0.1935, 0.1935, -0.1867), (0.1935, -0.1935, -0.1867), (-0.1935, -0.1935, -0.1867), (-0.1935, 0.1935, -0.1867), (-0.6476, -0.5868, 1.161), (0.8055, -0.8053, 0.9563), (-0.8353, 0.7839, 1.05), (0.6388, 0.6394, 0.9688), (-0.07831, 0.08078, 2.478), (-0.07458, -0.07076, 2.483), (0.07811, -0.07575, 2.478), (0.07754, 0.08094, 2.476), (-0.3467, -0.3177, 1.608), (-0.4198, 0.4235, 1.521), (0.4171, -0.4155, 1.523), (0.406, 0.4267, 1.47), (0.0002886, -0.06894, 2.512), (-0.003786, 0.07764, 2.511), (0.004803, -0.5425, 1.222), (-0.008953, 0.5414, 1.207), (-0.07353, 0.3621, 1.504), (0.006278, -0.2821, 1.525), (-0.07127, 0.003217, 2.512), (0.0716, 0.002216, 2.511), (-0.5294, 0.03025, 1.244), (0.5797, 0.01048, 1.265), (0.2896, -0.001806, 1.513), (-0.2819, 0.0178, 1.532), (0.0, 0.0, 2.768), (0.0004852, -1.092, 0.3619), (1.369, 0.06518, 0.2903), (-1.213, -0.02652, 0.3356), (-0.08828, 1.219, 0.2377), (-0.252, -0.02976, 1.472), (0.02393, 0.2429, 1.74), (0.254, 0.03338, 1.472), (-0.03056, 0.2548, 1.472), (0.04079, -0.3662, 1.12), (-0.697, -0.1019, 0.8918), (0.7122, 0.06911, 0.9501), (-0.1581, 0.5153, 0.98), (0.1433, -0.1089, 1.472), (-0.1413, 0.1125, 1.472), (0.5892, -0.5097, 0.4291), (-0.5431, 0.5365, 0.4059), (-0.3874, 0.2251, 0.9652), (0.3, -0.3155, 0.9396), (-0.1097, -0.1405, 1.472), (0.1117, 0.1441, 1.472), (-0.5851, -0.6123, 0.4253), (0.5024, 0.6101, 0.4378), (0.2052, 0.3049, 0.9673), (-0.3253, -0.3942, 0.9318), (-1.508, 1.126, -0.367), (-1.158, -1.449, -0.2974), (1.108, 1.489, -0.3442), (1.478, -1.118, -0.4868), (0.2451, 0.3116, 0.7422), (-0.3194, 0.2477, 0.7422), (-0.2564, -0.3175, 0.7426), (0.3105, -0.2507, 0.7411), (-0.8606, 0.5589, 0.1062), (0.6171, 0.7782, 0.1012), (-0.6302, -0.7865, 0.1028), (0.7771, -0.6227, 0.1001), (-0.2933, -0.04183, 0.7459), (0.2787, 0.03154, 0.7411), (-0.9111, -0.1042, -0.3102), (0.8858, 0.1, -0.2974), (0.5339, 0.06033, 0.1001), (-0.5472, -0.06666, 0.1013), (-0.04755, 0.2663, 0.7489), (0.0283, -0.2825, 0.7411), (-0.1287, 0.8577, -0.2819), (0.09681, -0.8897, -0.2974), (0.05709, -0.5377, 0.1001), (-0.09005, 0.5074, 0.1125), (-0.1558, -0.1416, 2.106), (0.1801, -0.1756, 2.076), (0.1763, 0.1876, 2.058), (-0.1812, 0.1865, 2.076), (0.002124, -0.1292, 2.098), (-0.0256, 0.1651, 2.091), (-0.1333, 0.01025, 2.1), (0.1358, 0.003436, 2.094)], [], [(0, 1, 2, 3), (4, 7, 6, 5), (0, 4, 5, 1), (1, 5, 6, 2), (2, 6, 7, 3), (4, 0, 3, 7), (32, 27, 15, 21), (31, 17, 10, 28), (25, 16, 8, 22), (30, 18, 9, 29), (24, 19, 11, 23), (86, 83, 19, 24), (88, 82, 18, 30), (85, 81, 16, 25), (87, 84, 17, 31), (82, 85, 25, 18), (84, 86, 24, 17), (17, 24, 23, 10), (18, 25, 22, 9), (26, 32, 21, 12), (13, 20, 32, 26), (81, 87, 31, 16), (83, 88, 30, 19), (19, 30, 29, 11), (16, 31, 28, 8), (20, 14, 27, 32), (56, 42, 35, 53), (50, 41, 33, 47), (55, 43, 34, 54), (49, 44, 36, 48), (46, 40, 44, 49), (52, 39, 43, 55), (45, 38, 41, 50), (51, 37, 42, 56), (39, 45, 50, 43), (37, 46, 49, 42), (42, 49, 48, 35), (43, 50, 47, 34), (38, 51, 56, 41), (40, 52, 55, 44), (44, 55, 54, 36), (41, 56, 53, 33), (80, 66, 59, 77), (74, 65, 57, 71), (79, 67, 58, 78), (73, 68, 60, 72), (70, 64, 68, 73), (76, 63, 67, 79), (69, 62, 65, 74), (75, 61, 66, 80), (63, 69, 74, 67), (61, 70, 73, 66), (66, 73, 72, 59), (67, 74, 71, 58), (62, 75, 80, 65), (64, 76, 79, 68), (68, 79, 78, 60), (65, 80, 77, 57), (15, 27, 88, 83), (13, 26, 87, 81), (12, 21, 86, 84), (14, 20, 85, 82), (26, 12, 84, 87), (20, 13, 81, 85), (27, 14, 82, 88), (21, 15, 83, 86)])
me_cube.polygons.foreach_set('material_index', [1, 1, 1, 1, 1, 1, 0, 0, 0, 0, 0, 0, 0, 0, 0, 0, 0, 0, 0, 0, 0, 0, 0, 0, 0, 0, 0, 0, 0, 0, 0, 0, 0, 0, 0, 0, 0, 0, 0, 0, 0, 0, 0, 0, 0, 0, 0, 0, 0, 0, 0, 0, 0, 0, 0, 0, 0, 0, 0, 0, 0, 0, 0, 0, 0, 0])
me_cube.materials.append(mat_foliage)
me_cube.materials.append(mat_wood)
me_cube.use_remesh_preserve_volume = False
me_cube.use_remesh_preserve_attributes = False
me_cube.use_mirror_vertex_groups = False
me_cube.update()

# ---- objects
ob_road = bpy.data.objects.new('Road', me_cube_004)
ob_grass = bpy.data.objects.new('Grass', me_cube_003)
ob_tree = bpy.data.objects.new('Tree', me_cube_002)
ob_tree_naked = bpy.data.objects.new('Tree_naked', me_cube_001)
ob_tree_pine = bpy.data.objects.new('Tree_pine', me_cube)
ob_lamp = bpy.data.objects.new('Lamp', light_lamp)
ob_camera = bpy.data.objects.new('Camera', cam_camera)

# ---- transforms, parenting, visibility, modifiers, constraints
ob_road.location = (0.0, 0.0, 0.0)
ob_road.lineart.crease_threshold = 0.0
ob_grass.location = (0.0, 1.961, 0.1002)
ob_grass.scale = (0.1002, 0.1002, 0.1002)
ob_grass.lineart.crease_threshold = 0.0
ob_tree.location = (3.046, 5.033, 2.397)
ob_tree.lineart.crease_threshold = 0.0
ob_tree_naked.location = (-0.1055, 3.72, 2.397)
ob_tree_naked.lineart.crease_threshold = 0.0
ob_tree_pine.location = (0.0, 6.499, 1.0)
ob_tree_pine.lock_rotations_4d = False
ob_tree_pine.empty_display_type = 'ARROWS'
ob_tree_pine.lineart.crease_threshold = 0.0
ob_lamp.location = (4.076, 1.005, 5.904)
ob_lamp.rotation_euler = (0.6503, 0.05522, 1.866)
ob_lamp.lock_rotations_4d = False
ob_lamp.empty_display_type = 'ARROWS'
ob_lamp.color = (0.0, 0.0, 0.0, 0.0)
ob_lamp.lineart.crease_threshold = 0.0
ob_camera.location = (7.481, -6.508, 5.344)
ob_camera.rotation_euler = (1.109, 0.0, 0.8149)
ob_camera.lock_rotations_4d = False
ob_camera.empty_display_type = 'ARROWS'
ob_camera.color = (0.0, 0.0, 0.0, 0.0)
ob_camera.display_type = 'WIRE'
ob_camera.lineart.crease_threshold = 0.0

# ---- collection membership
col_collection_1.objects.link(ob_road)
col_collection_1.objects.link(ob_grass)
col_collection_1.objects.link(ob_tree)
col_collection_1.objects.link(ob_tree_naked)
col_collection_1.objects.link(ob_tree_pine)
col_collection_11.objects.link(ob_lamp)
col_collection_11.objects.link(ob_camera)

# ---- scene / render settings (as saved in the file)
scene.camera = ob_camera
scene.frame_start = 1; scene.frame_end = 1000; scene.frame_set(1)
scene.render.engine = 'CYCLES'
scene.render.image_settings.compression = 75
scene.render.fps = 60
scene.render.dither_intensity = 0.0
scene.cycles.use_denoising = False
scene.cycles.samples = 250
scene.cycles.sampling_pattern = 'TABULATED_SOBOL'
scene.cycles.use_adaptive_sampling = False
scene.cycles.use_light_tree = False
scene.cycles.blur_glossy = 0.0
scene.cycles.sample_clamp_indirect = 0.0
scene.view_settings.view_transform = 'Standard'
bpy.context.view_layer.update()
